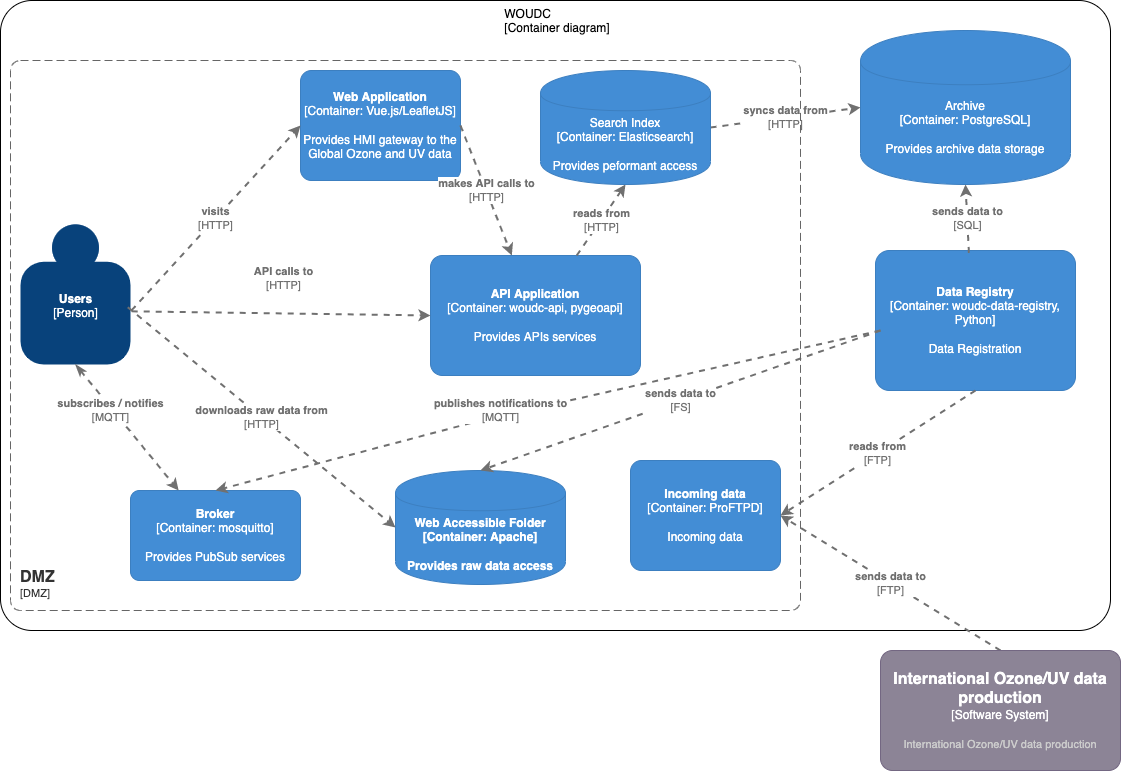

The diagram above was exported from draw.io. Its source (the exported page's mxGraphModel, read from the mxfile embedded in the PNG):
<mxGraphModel dx="946" dy="624" grid="1" gridSize="10" guides="1" tooltips="1" connect="1" arrows="1" fold="1" page="1" pageScale="1" pageWidth="1169" pageHeight="827" math="0" shadow="0">
  <root>
    <mxCell id="3LwdsIY7VbunBIis8Sl1-0" />
    <mxCell id="3LwdsIY7VbunBIis8Sl1-1" parent="3LwdsIY7VbunBIis8Sl1-0" />
    <object placeholders="1" c4Name="WOUDC" c4Type="ExecutionEnvironment" c4Application="Container diagram" label="&lt;div style=&quot;text-align: left&quot;&gt;%c4Name%&lt;/div&gt;&lt;div style=&quot;text-align: left&quot;&gt;[%c4Application%]&lt;/div&gt;" id="m4qIWd9sN6yQO5pBpJiw-4">
      <mxCell style="rounded=1;whiteSpace=wrap;html=1;labelBackgroundColor=none;fillColor=none;fontColor=#000000;align=middle;arcSize=5;strokeColor=#000000;verticalAlign=top;metaEdit=1;metaData={&quot;c4Type&quot;:{&quot;editable&quot;:false}};points=[[0.25,0,0],[0.5,0,0],[0.75,0,0],[1,0.25,0],[1,0.5,0],[1,0.75,0],[0.75,1,0],[0.5,1,0],[0.25,1,0],[0,0.75,0],[0,0.5,0],[0,0.25,0]];" parent="3LwdsIY7VbunBIis8Sl1-1" vertex="1">
        <mxGeometry x="20" y="50" width="1110" height="630" as="geometry" />
      </mxCell>
    </object>
    <object placeholders="1" c4Name="Data Registry" c4Type="Container" c4Technology="woudc-data-registry, Python" c4Description="Data Registration" label="&lt;b&gt;%c4Name%&lt;/b&gt;&lt;div&gt;[%c4Type%: %c4Technology%]&lt;/div&gt;&lt;br&gt;&lt;div&gt;%c4Description%&lt;/div&gt;" id="ypDzUGvTravzwFnKEycB-0">
      <mxCell style="rounded=1;whiteSpace=wrap;html=1;labelBackgroundColor=none;fillColor=#438DD5;fontColor=#ffffff;align=center;arcSize=10;strokeColor=#3C7FC0;metaEdit=1;metaData={&quot;c4Type&quot;:{&quot;editable&quot;:false}};points=[[0.25,0,0],[0.5,0,0],[0.75,0,0],[1,0.25,0],[1,0.5,0],[1,0.75,0],[0.75,1,0],[0.5,1,0],[0.25,1,0],[0,0.75,0],[0,0.5,0],[0,0.25,0]];" parent="3LwdsIY7VbunBIis8Sl1-1" vertex="1">
        <mxGeometry x="895" y="300" width="200" height="140" as="geometry" />
      </mxCell>
    </object>
    <object placeholders="1" c4Technology="PostgreSQL" c4Description="Provides archive data storage" label="%c4Type%&lt;div&gt;[Container:&amp;nbsp;%c4Technology%]&lt;/div&gt;&lt;br&gt;&lt;div&gt;%c4Description%&lt;/div&gt;" c4Type="Archive" c4Name="Archive" id="ili6ofA5cZ7l65sbd--q-0">
      <mxCell style="shape=cylinder;whiteSpace=wrap;html=1;boundedLbl=1;rounded=0;labelBackgroundColor=none;fillColor=#438DD5;fontSize=12;fontColor=#ffffff;align=center;strokeColor=#3C7FC0;metaEdit=1;points=[[0.5,0,0],[1,0.25,0],[1,0.5,0],[1,0.75,0],[0.5,1,0],[0,0.75,0],[0,0.5,0],[0,0.25,0]];metaData={&quot;c4Type&quot;:{&quot;editable&quot;:false}};" parent="3LwdsIY7VbunBIis8Sl1-1" vertex="1">
        <mxGeometry x="880" y="80" width="210" height="154" as="geometry" />
      </mxCell>
    </object>
    <object placeholders="1" c4Type="Relationship" c4Technology="FTP" c4Description="sends data to" label="&lt;div style=&quot;text-align: left&quot;&gt;&lt;div style=&quot;text-align: center&quot;&gt;&lt;b&gt;%c4Description%&lt;/b&gt;&lt;/div&gt;&lt;div style=&quot;text-align: center&quot;&gt;[%c4Technology%]&lt;/div&gt;&lt;/div&gt;" id="A28F1FMCTQu1Gru72cVQ-2">
      <mxCell style="edgeStyle=none;rounded=0;html=1;entryX=1;entryY=0.5;jettySize=auto;orthogonalLoop=1;strokeColor=#707070;strokeWidth=2;fontColor=#707070;jumpStyle=none;dashed=1;metaEdit=1;metaData={&quot;c4Type&quot;:{&quot;editable&quot;:false}};exitX=0.5;exitY=0;exitDx=0;exitDy=0;exitPerimeter=0;entryDx=0;entryDy=0;entryPerimeter=0;" parent="3LwdsIY7VbunBIis8Sl1-1" source="Bvz8ml9v99KSzrTbiOs8-1" target="6GiL9TURLuymz2yhkPjq-0" edge="1">
        <mxGeometry width="160" relative="1" as="geometry">
          <mxPoint x="570" y="430" as="sourcePoint" />
          <mxPoint x="730" y="430" as="targetPoint" />
        </mxGeometry>
      </mxCell>
    </object>
    <object placeholders="1" c4Type="Relationship" c4Technology="SQL" c4Description="sends data to" label="&lt;div style=&quot;text-align: left&quot;&gt;&lt;div style=&quot;text-align: center&quot;&gt;&lt;b&gt;%c4Description%&lt;/b&gt;&lt;/div&gt;&lt;div style=&quot;text-align: center&quot;&gt;[%c4Technology%]&lt;/div&gt;&lt;/div&gt;" id="fXk14onthHVuLxyZOE97-0">
      <mxCell style="edgeStyle=none;rounded=0;html=1;entryX=0.5;entryY=1;jettySize=auto;orthogonalLoop=1;strokeColor=#707070;strokeWidth=2;fontColor=#707070;jumpStyle=none;dashed=1;metaEdit=1;metaData={&quot;c4Type&quot;:{&quot;editable&quot;:false}};exitX=0.467;exitY=0.017;exitDx=0;exitDy=0;exitPerimeter=0;entryDx=0;entryDy=0;entryPerimeter=0;" parent="3LwdsIY7VbunBIis8Sl1-1" source="ypDzUGvTravzwFnKEycB-0" target="ili6ofA5cZ7l65sbd--q-0" edge="1">
        <mxGeometry width="160" relative="1" as="geometry">
          <mxPoint x="570" y="430" as="sourcePoint" />
          <mxPoint x="730" y="430" as="targetPoint" />
        </mxGeometry>
      </mxCell>
    </object>
    <object placeholders="1" c4Name="API Application" c4Type="Container" c4Technology="woudc-api, pygeoapi" c4Description="Provides APIs services" label="&lt;b&gt;%c4Name%&lt;/b&gt;&lt;div&gt;[%c4Type%: %c4Technology%]&lt;/div&gt;&lt;br&gt;&lt;div&gt;%c4Description%&lt;/div&gt;" id="4eyxBDecAjfMUdgArL-L-0">
      <mxCell style="rounded=1;whiteSpace=wrap;html=1;labelBackgroundColor=none;fillColor=#438DD5;fontColor=#ffffff;align=center;arcSize=10;strokeColor=#3C7FC0;metaEdit=1;metaData={&quot;c4Type&quot;:{&quot;editable&quot;:false}};points=[[0.25,0,0],[0.5,0,0],[0.75,0,0],[1,0.25,0],[1,0.5,0],[1,0.75,0],[0.75,1,0],[0.5,1,0],[0.25,1,0],[0,0.75,0],[0,0.5,0],[0,0.25,0]];" parent="3LwdsIY7VbunBIis8Sl1-1" vertex="1">
        <mxGeometry x="450" y="305" width="210" height="120" as="geometry" />
      </mxCell>
    </object>
    <object placeholders="1" c4Type="Relationship" c4Technology="HTTP" c4Description="reads from" label="&lt;div style=&quot;text-align: left&quot;&gt;&lt;div style=&quot;text-align: center&quot;&gt;&lt;b&gt;%c4Description%&lt;/b&gt;&lt;/div&gt;&lt;div style=&quot;text-align: center&quot;&gt;[%c4Technology%]&lt;/div&gt;&lt;/div&gt;" id="4eyxBDecAjfMUdgArL-L-1">
      <mxCell style="edgeStyle=none;rounded=0;html=1;entryX=0.5;entryY=1;jettySize=auto;orthogonalLoop=1;strokeColor=#707070;strokeWidth=2;fontColor=#707070;jumpStyle=none;dashed=1;metaEdit=1;metaData={&quot;c4Type&quot;:{&quot;editable&quot;:false}};entryDx=0;entryDy=0;entryPerimeter=0;" parent="3LwdsIY7VbunBIis8Sl1-1" source="4eyxBDecAjfMUdgArL-L-0" target="6GiL9TURLuymz2yhkPjq-3" edge="1">
        <mxGeometry width="160" relative="1" as="geometry">
          <mxPoint x="570" y="430" as="sourcePoint" />
          <mxPoint x="730" y="430" as="targetPoint" />
        </mxGeometry>
      </mxCell>
    </object>
    <object placeholders="1" c4Name="Web Application" c4Type="Container" c4Technology="Vue.js/LeafletJS" c4Description="Provides HMI gateway to the Global Ozone and UV data" label="&lt;b&gt;%c4Name%&lt;/b&gt;&lt;div&gt;[%c4Type%: %c4Technology%]&lt;/div&gt;&lt;br&gt;&lt;div&gt;%c4Description%&lt;/div&gt;" id="m4qIWd9sN6yQO5pBpJiw-0">
      <mxCell style="rounded=1;whiteSpace=wrap;html=1;labelBackgroundColor=none;fillColor=#438DD5;fontColor=#ffffff;align=center;arcSize=10;strokeColor=#3C7FC0;metaEdit=1;metaData={&quot;c4Type&quot;:{&quot;editable&quot;:false}};points=[[0.25,0,0],[0.5,0,0],[0.75,0,0],[1,0.25,0],[1,0.5,0],[1,0.75,0],[0.75,1,0],[0.5,1,0],[0.25,1,0],[0,0.75,0],[0,0.5,0],[0,0.25,0]];" parent="3LwdsIY7VbunBIis8Sl1-1" vertex="1">
        <mxGeometry x="320" y="120" width="160" height="110.00000000000001" as="geometry" />
      </mxCell>
    </object>
    <object placeholders="1" c4Type="Relationship" c4Technology="HTTP" c4Description="makes API calls to" label="&lt;div style=&quot;text-align: left&quot;&gt;&lt;div style=&quot;text-align: center&quot;&gt;&lt;b&gt;%c4Description%&lt;/b&gt;&lt;/div&gt;&lt;div style=&quot;text-align: center&quot;&gt;[%c4Technology%]&lt;/div&gt;&lt;/div&gt;" id="m4qIWd9sN6yQO5pBpJiw-2">
      <mxCell style="edgeStyle=none;rounded=0;html=1;jettySize=auto;orthogonalLoop=1;strokeColor=#707070;strokeWidth=2;fontColor=#707070;jumpStyle=none;dashed=1;metaEdit=1;metaData={&quot;c4Type&quot;:{&quot;editable&quot;:false}};exitX=1;exitY=0.5;exitDx=0;exitDy=0;exitPerimeter=0;" parent="3LwdsIY7VbunBIis8Sl1-1" source="m4qIWd9sN6yQO5pBpJiw-0" target="4eyxBDecAjfMUdgArL-L-0" edge="1">
        <mxGeometry width="160" relative="1" as="geometry">
          <mxPoint x="510" y="360" as="sourcePoint" />
          <mxPoint x="670" y="360" as="targetPoint" />
        </mxGeometry>
      </mxCell>
    </object>
    <object placeholders="1" c4Name="Users" c4Type="Person" c4Description="" label="&lt;b&gt;%c4Name%&lt;/b&gt;&lt;div&gt;[%c4Type%]&lt;/div&gt;&lt;br&gt;&lt;div&gt;%c4Description%&lt;/div&gt;" id="QfaCjxnNYwCUA4fHnOL3-0">
      <mxCell style="html=1;dashed=0;whitespace=wrap;fillColor=#08427b;strokeColor=none;fontColor=#ffffff;shape=mxgraph.c4.person;align=center;metaEdit=1;points=[[0.5,0,0],[1,0.5,0],[1,0.75,0],[0.75,1,0],[0.5,1,0],[0.25,1,0],[0,0.75,0],[0,0.5,0]];metaData={&quot;c4Type&quot;:{&quot;editable&quot;:false}};" parent="3LwdsIY7VbunBIis8Sl1-1" vertex="1">
        <mxGeometry x="40" y="274" width="110.00000000000001" height="140" as="geometry" />
      </mxCell>
    </object>
    <object placeholders="1" c4Type="Relationship" c4Technology="HTTP" c4Description="API calls to" label="&lt;div style=&quot;text-align: left&quot;&gt;&lt;div style=&quot;text-align: center&quot;&gt;&lt;b&gt;%c4Description%&lt;/b&gt;&lt;/div&gt;&lt;div style=&quot;text-align: center&quot;&gt;[%c4Technology%]&lt;/div&gt;&lt;/div&gt;" id="QfaCjxnNYwCUA4fHnOL3-2">
      <mxCell style="edgeStyle=none;rounded=0;html=1;entryX=0;entryY=0.5;jettySize=auto;orthogonalLoop=1;strokeColor=#707070;strokeWidth=2;fontColor=#707070;jumpStyle=none;dashed=1;metaEdit=1;metaData={&quot;c4Type&quot;:{&quot;editable&quot;:false}};exitX=1.011;exitY=0.62;exitDx=0;exitDy=0;exitPerimeter=0;entryDx=0;entryDy=0;entryPerimeter=0;" parent="3LwdsIY7VbunBIis8Sl1-1" source="QfaCjxnNYwCUA4fHnOL3-0" target="4eyxBDecAjfMUdgArL-L-0" edge="1">
        <mxGeometry x="0.0139" y="35" width="160" relative="1" as="geometry">
          <mxPoint x="500" y="410" as="sourcePoint" />
          <mxPoint x="660" y="410" as="targetPoint" />
          <mxPoint as="offset" />
        </mxGeometry>
      </mxCell>
    </object>
    <object placeholders="1" c4Type="Relationship" c4Technology="HTTP" c4Description="visits" label="&lt;div style=&quot;text-align: left&quot;&gt;&lt;div style=&quot;text-align: center&quot;&gt;&lt;b&gt;%c4Description%&lt;/b&gt;&lt;/div&gt;&lt;div style=&quot;text-align: center&quot;&gt;[%c4Technology%]&lt;/div&gt;&lt;/div&gt;" id="QfaCjxnNYwCUA4fHnOL3-3">
      <mxCell style="edgeStyle=none;rounded=0;html=1;jettySize=auto;orthogonalLoop=1;strokeColor=#707070;strokeWidth=2;fontColor=#707070;jumpStyle=none;dashed=1;metaEdit=1;metaData={&quot;c4Type&quot;:{&quot;editable&quot;:false}};exitX=1.009;exitY=0.614;exitDx=0;exitDy=0;exitPerimeter=0;entryX=0;entryY=0.5;entryDx=0;entryDy=0;entryPerimeter=0;" parent="3LwdsIY7VbunBIis8Sl1-1" source="QfaCjxnNYwCUA4fHnOL3-0" target="m4qIWd9sN6yQO5pBpJiw-0" edge="1">
        <mxGeometry width="160" relative="1" as="geometry">
          <mxPoint x="500" y="410" as="sourcePoint" />
          <mxPoint x="240" y="150" as="targetPoint" />
          <Array as="points" />
        </mxGeometry>
      </mxCell>
    </object>
    <object placeholders="1" c4Name="International Ozone/UV data production" c4Type="Software System" c4Description="International Ozone/UV data production" label="&lt;font style=&quot;font-size: 16px&quot;&gt;&lt;b&gt;%c4Name%&lt;/b&gt;&lt;/font&gt;&lt;div&gt;[%c4Type%]&lt;/div&gt;&lt;br&gt;&lt;div&gt;&lt;font style=&quot;font-size: 11px&quot;&gt;&lt;font color=&quot;#cccccc&quot;&gt;%c4Description%&lt;/font&gt;&lt;/div&gt;" id="Bvz8ml9v99KSzrTbiOs8-1">
      <mxCell style="rounded=1;whiteSpace=wrap;html=1;labelBackgroundColor=none;fillColor=#8C8496;fontColor=#ffffff;align=center;arcSize=10;strokeColor=#736782;metaEdit=1;resizable=0;points=[[0.25,0,0],[0.5,0,0],[0.75,0,0],[1,0.25,0],[1,0.5,0],[1,0.75,0],[0.75,1,0],[0.5,1,0],[0.25,1,0],[0,0.75,0],[0,0.5,0],[0,0.25,0]];" parent="3LwdsIY7VbunBIis8Sl1-1" vertex="1">
        <mxGeometry x="900" y="700" width="240" height="120" as="geometry" />
      </mxCell>
    </object>
    <object placeholders="1" c4Type="Relationship" c4Technology="HTTP" c4Description="syncs data from" label="&lt;div style=&quot;text-align: left&quot;&gt;&lt;div style=&quot;text-align: center&quot;&gt;&lt;b&gt;%c4Description%&lt;/b&gt;&lt;/div&gt;&lt;div style=&quot;text-align: center&quot;&gt;[%c4Technology%]&lt;/div&gt;&lt;/div&gt;" id="Bvz8ml9v99KSzrTbiOs8-10">
      <mxCell style="edgeStyle=none;rounded=0;html=1;entryX=0;entryY=0.5;jettySize=auto;orthogonalLoop=1;strokeColor=#707070;strokeWidth=2;fontColor=#707070;jumpStyle=none;dashed=1;metaEdit=1;metaData={&quot;c4Type&quot;:{&quot;editable&quot;:false}};entryDx=0;entryDy=0;entryPerimeter=0;exitX=1;exitY=0.5;exitDx=0;exitDy=0;exitPerimeter=0;" parent="3LwdsIY7VbunBIis8Sl1-1" source="6GiL9TURLuymz2yhkPjq-3" target="ili6ofA5cZ7l65sbd--q-0" edge="1">
        <mxGeometry width="160" relative="1" as="geometry">
          <mxPoint x="633" y="250" as="sourcePoint" />
          <mxPoint x="540" y="480" as="targetPoint" />
        </mxGeometry>
      </mxCell>
    </object>
    <object placeholders="1" c4Name="Incoming data" c4Type="Container" c4Technology="ProFTPD" c4Description="Incoming data" label="&lt;b&gt;%c4Name%&lt;/b&gt;&lt;div&gt;[%c4Type%: %c4Technology%]&lt;/div&gt;&lt;br&gt;&lt;div&gt;%c4Description%&lt;/div&gt;" id="6GiL9TURLuymz2yhkPjq-0">
      <mxCell style="rounded=1;whiteSpace=wrap;html=1;labelBackgroundColor=none;fillColor=#438DD5;fontColor=#ffffff;align=center;arcSize=10;strokeColor=#3C7FC0;metaEdit=1;metaData={&quot;c4Type&quot;:{&quot;editable&quot;:false}};points=[[0.25,0,0],[0.5,0,0],[0.75,0,0],[1,0.25,0],[1,0.5,0],[1,0.75,0],[0.75,1,0],[0.5,1,0],[0.25,1,0],[0,0.75,0],[0,0.5,0],[0,0.25,0]];" parent="3LwdsIY7VbunBIis8Sl1-1" vertex="1">
        <mxGeometry x="650" y="510" width="150" height="110" as="geometry" />
      </mxCell>
    </object>
    <object placeholders="1" c4Type="Relationship" c4Technology="FTP" c4Description="reads from" label="&lt;div style=&quot;text-align: left&quot;&gt;&lt;div style=&quot;text-align: center&quot;&gt;&lt;b&gt;%c4Description%&lt;/b&gt;&lt;/div&gt;&lt;div style=&quot;text-align: center&quot;&gt;[%c4Technology%]&lt;/div&gt;&lt;/div&gt;" id="6GiL9TURLuymz2yhkPjq-1">
      <mxCell style="edgeStyle=none;rounded=0;html=1;entryX=1;entryY=0.5;jettySize=auto;orthogonalLoop=1;strokeColor=#707070;strokeWidth=2;fontColor=#707070;jumpStyle=none;dashed=1;metaEdit=1;metaData={&quot;c4Type&quot;:{&quot;editable&quot;:false}};entryDx=0;entryDy=0;entryPerimeter=0;exitX=0.5;exitY=1;exitDx=0;exitDy=0;exitPerimeter=0;" parent="3LwdsIY7VbunBIis8Sl1-1" source="ypDzUGvTravzwFnKEycB-0" target="6GiL9TURLuymz2yhkPjq-0" edge="1">
        <mxGeometry width="160" relative="1" as="geometry">
          <mxPoint x="970" y="260" as="sourcePoint" />
          <mxPoint x="1000" y="330" as="targetPoint" />
        </mxGeometry>
      </mxCell>
    </object>
    <object placeholders="1" c4Technology="Elasticsearch" c4Description="Provides peformant access" label="%c4Type%&lt;div&gt;[Container:&amp;nbsp;%c4Technology%]&lt;/div&gt;&lt;br&gt;&lt;div&gt;%c4Description%&lt;/div&gt;" c4Type="Search Index" c4Name="Search Index" id="6GiL9TURLuymz2yhkPjq-3">
      <mxCell style="shape=cylinder;whiteSpace=wrap;html=1;boundedLbl=1;rounded=0;labelBackgroundColor=none;fillColor=#438DD5;fontSize=12;fontColor=#ffffff;align=center;strokeColor=#3C7FC0;metaEdit=1;points=[[0.5,0,0],[1,0.25,0],[1,0.5,0],[1,0.75,0],[0.5,1,0],[0,0.75,0],[0,0.5,0],[0,0.25,0]];metaData={&quot;c4Type&quot;:{&quot;editable&quot;:false}};" parent="3LwdsIY7VbunBIis8Sl1-1" vertex="1">
        <mxGeometry x="560" y="120" width="170" height="114" as="geometry" />
      </mxCell>
    </object>
    <object placeholders="1" c4Technology="Apache" c4Description="Provides raw data access" label="%c4Type%&lt;div&gt;[Container:&amp;nbsp;%c4Technology%]&lt;/div&gt;&lt;br&gt;&lt;div&gt;%c4Description%&lt;/div&gt;" c4Type="Web Accessible Folder" c4Name="Web Accessible Folder" id="6GiL9TURLuymz2yhkPjq-4">
      <mxCell style="shape=cylinder;whiteSpace=wrap;html=1;boundedLbl=1;rounded=0;labelBackgroundColor=none;fillColor=#438DD5;fontSize=12;fontColor=#ffffff;align=center;strokeColor=#3C7FC0;metaEdit=1;points=[[0.5,0,0],[1,0.25,0],[1,0.5,0],[1,0.75,0],[0.5,1,0],[0,0.75,0],[0,0.5,0],[0,0.25,0]];metaData={&quot;c4Type&quot;:{&quot;editable&quot;:false}};fontStyle=1" parent="3LwdsIY7VbunBIis8Sl1-1" vertex="1">
        <mxGeometry x="415" y="520" width="170" height="114" as="geometry" />
      </mxCell>
    </object>
    <object placeholders="1" c4Type="Relationship" c4Technology="FS" c4Description="sends data to" label="&lt;div style=&quot;text-align: left&quot;&gt;&lt;div style=&quot;text-align: center&quot;&gt;&lt;b&gt;%c4Description%&lt;/b&gt;&lt;/div&gt;&lt;div style=&quot;text-align: center&quot;&gt;[%c4Technology%]&lt;/div&gt;&lt;/div&gt;" id="6GiL9TURLuymz2yhkPjq-5">
      <mxCell style="edgeStyle=none;rounded=0;html=1;entryX=0.5;entryY=0;jettySize=auto;orthogonalLoop=1;strokeColor=#707070;strokeWidth=2;fontColor=#707070;jumpStyle=none;dashed=1;metaEdit=1;metaData={&quot;c4Type&quot;:{&quot;editable&quot;:false}};entryDx=0;entryDy=0;entryPerimeter=0;" parent="3LwdsIY7VbunBIis8Sl1-1" target="6GiL9TURLuymz2yhkPjq-4" edge="1">
        <mxGeometry width="160" relative="1" as="geometry">
          <mxPoint x="900" y="380" as="sourcePoint" />
          <mxPoint x="995" y="244" as="targetPoint" />
        </mxGeometry>
      </mxCell>
    </object>
    <object placeholders="1" c4Name="DMZ" c4Type="SystemScopeBoundary" c4Application="DMZ" label="&lt;font style=&quot;font-size: 16px&quot;&gt;&lt;b&gt;&lt;div style=&quot;text-align: left&quot;&gt;%c4Name%&lt;/div&gt;&lt;/b&gt;&lt;/font&gt;&lt;div style=&quot;text-align: left&quot;&gt;[%c4Application%]&lt;/div&gt;" id="6GiL9TURLuymz2yhkPjq-6">
      <mxCell style="rounded=1;fontSize=11;whiteSpace=wrap;html=1;dashed=1;arcSize=20;fillColor=none;strokeColor=#666666;fontColor=#333333;labelBackgroundColor=none;align=left;verticalAlign=bottom;labelBorderColor=none;spacingTop=0;spacing=10;dashPattern=8 4;metaEdit=1;rotatable=0;perimeter=rectanglePerimeter;noLabel=0;labelPadding=0;allowArrows=0;connectable=0;expand=0;recursiveResize=0;editable=1;pointerEvents=0;absoluteArcSize=1;points=[[0.25,0,0],[0.5,0,0],[0.75,0,0],[1,0.25,0],[1,0.5,0],[1,0.75,0],[0.75,1,0],[0.5,1,0],[0.25,1,0],[0,0.75,0],[0,0.5,0],[0,0.25,0]];" parent="3LwdsIY7VbunBIis8Sl1-1" vertex="1">
        <mxGeometry x="30" y="110" width="790" height="550" as="geometry" />
      </mxCell>
    </object>
    <object placeholders="1" c4Type="Relationship" c4Technology="HTTP" c4Description="downloads raw data from" label="&lt;div style=&quot;text-align: left&quot;&gt;&lt;div style=&quot;text-align: center&quot;&gt;&lt;b&gt;%c4Description%&lt;/b&gt;&lt;/div&gt;&lt;div style=&quot;text-align: center&quot;&gt;[%c4Technology%]&lt;/div&gt;&lt;/div&gt;" id="lQid_xE5U2-foDzop69J-0">
      <mxCell style="edgeStyle=none;rounded=0;html=1;jettySize=auto;orthogonalLoop=1;strokeColor=#707070;strokeWidth=2;fontColor=#707070;jumpStyle=none;dashed=1;metaEdit=1;metaData={&quot;c4Type&quot;:{&quot;editable&quot;:false}};exitX=0.975;exitY=0.591;exitDx=0;exitDy=0;exitPerimeter=0;entryX=0;entryY=0.5;entryDx=0;entryDy=0;entryPerimeter=0;" parent="3LwdsIY7VbunBIis8Sl1-1" source="QfaCjxnNYwCUA4fHnOL3-0" target="6GiL9TURLuymz2yhkPjq-4" edge="1">
        <mxGeometry width="160" relative="1" as="geometry">
          <mxPoint x="160.99" y="369.96000000000004" as="sourcePoint" />
          <mxPoint x="330" y="185" as="targetPoint" />
          <Array as="points" />
        </mxGeometry>
      </mxCell>
    </object>
    <object placeholders="1" c4Name="Broker" c4Type="Container" c4Technology="mosquitto" c4Description="Provides PubSub services" label="&lt;b&gt;%c4Name%&lt;/b&gt;&lt;div&gt;[%c4Type%: %c4Technology%]&lt;/div&gt;&lt;br&gt;&lt;div&gt;%c4Description%&lt;/div&gt;" id="51b43ol5FVF_IEhqxAD1-1">
      <mxCell style="rounded=1;whiteSpace=wrap;html=1;labelBackgroundColor=none;fillColor=#438DD5;fontColor=#ffffff;align=center;arcSize=10;strokeColor=#3C7FC0;metaEdit=1;metaData={&quot;c4Type&quot;:{&quot;editable&quot;:false}};points=[[0.25,0,0],[0.5,0,0],[0.75,0,0],[1,0.25,0],[1,0.5,0],[1,0.75,0],[0.75,1,0],[0.5,1,0],[0.25,1,0],[0,0.75,0],[0,0.5,0],[0,0.25,0]];" parent="3LwdsIY7VbunBIis8Sl1-1" vertex="1">
        <mxGeometry x="150" y="540" width="170" height="90" as="geometry" />
      </mxCell>
    </object>
    <object placeholders="1" c4Type="Relationship" c4Technology="MQTT" c4Description="publishes notifications to" label="&lt;div style=&quot;text-align: left&quot;&gt;&lt;div style=&quot;text-align: center&quot;&gt;&lt;b&gt;%c4Description%&lt;/b&gt;&lt;/div&gt;&lt;div style=&quot;text-align: center&quot;&gt;[%c4Technology%]&lt;/div&gt;&lt;/div&gt;" id="51b43ol5FVF_IEhqxAD1-2">
      <mxCell style="edgeStyle=none;rounded=0;html=1;entryX=0.5;entryY=0;jettySize=auto;orthogonalLoop=1;strokeColor=#707070;strokeWidth=2;fontColor=#707070;jumpStyle=none;dashed=1;metaEdit=1;metaData={&quot;c4Type&quot;:{&quot;editable&quot;:false}};entryDx=0;entryDy=0;entryPerimeter=0;" parent="3LwdsIY7VbunBIis8Sl1-1" target="51b43ol5FVF_IEhqxAD1-1" edge="1">
        <mxGeometry x="0.1352" y="-5" width="160" relative="1" as="geometry">
          <mxPoint x="900" y="380" as="sourcePoint" />
          <mxPoint x="510" y="530" as="targetPoint" />
          <Array as="points">
            <mxPoint x="500" y="470" />
          </Array>
          <mxPoint as="offset" />
        </mxGeometry>
      </mxCell>
    </object>
    <object placeholders="1" c4Type="Relationship" c4Technology="MQTT" c4Description="subscribes / notifies" label="&lt;div style=&quot;text-align: left&quot;&gt;&lt;div style=&quot;text-align: center&quot;&gt;&lt;b&gt;%c4Description%&lt;/b&gt;&lt;/div&gt;&lt;div style=&quot;text-align: center&quot;&gt;[%c4Technology%]&lt;/div&gt;&lt;/div&gt;" id="51b43ol5FVF_IEhqxAD1-3">
      <mxCell style="edgeStyle=none;rounded=0;html=1;jettySize=auto;orthogonalLoop=1;strokeColor=#707070;strokeWidth=2;fontColor=#707070;jumpStyle=none;dashed=1;metaEdit=1;metaData={&quot;c4Type&quot;:{&quot;editable&quot;:false}};exitX=0.5;exitY=1;exitDx=0;exitDy=0;exitPerimeter=0;startArrow=classicThin;startFill=1;" parent="3LwdsIY7VbunBIis8Sl1-1" source="QfaCjxnNYwCUA4fHnOL3-0" target="51b43ol5FVF_IEhqxAD1-1" edge="1">
        <mxGeometry x="-0.2905" y="-2" width="160" relative="1" as="geometry">
          <mxPoint x="161.21000000000004" y="370.79999999999995" as="sourcePoint" />
          <mxPoint x="460" y="375" as="targetPoint" />
          <mxPoint as="offset" />
        </mxGeometry>
      </mxCell>
    </object>
  </root>
</mxGraphModel>